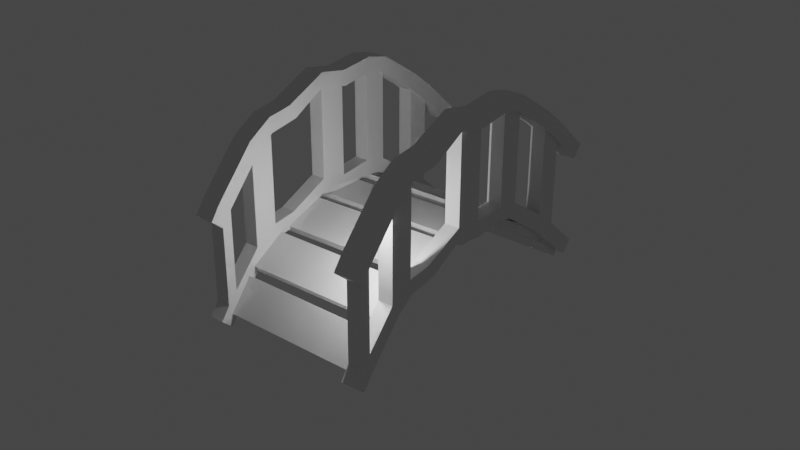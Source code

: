 # Source: bridge.blend  (saved by Blender 2.92.15; exported with 4.5.12 LTS)
import bpy
from mathutils import Matrix  # noqa: F401  (used for matrix-valued properties, if any)

bpy.ops.wm.read_factory_settings(use_empty=True)
scene = bpy.context.scene
scene.name = 'Scene'

# ---- collections
col_collection = bpy.data.collections.new('Collection'); scene.collection.children.link(col_collection)

# ---- materials (node trees are filled in below, after node groups)
mat_material = bpy.data.materials.new('Material')
mat_material.alpha_threshold = 0.0
mat_material.use_transparent_shadow = False
mat_material.line_color = (0.0, 0.0, 0.0, 1.0)

# ---- material node trees
mat_material.use_nodes = True; mat_material.node_tree.nodes.clear()
_N = mat_material.node_tree.nodes; _L = mat_material.node_tree.links
n0 = _N.new('ShaderNodeOutputMaterial'); n0.name = 'Material Output'; n0.location = (300, 300)
n1 = _N.new('ShaderNodeBsdfPrincipled'); n1.name = 'Principled BSDF'; n1.location = (10, 300)
n1.distribution = 'GGX'
n1.subsurface_method = 'BURLEY'
n1.inputs[2].default_value = 0.4
n1.inputs[3].default_value = 1.45
n1.inputs[27].default_value = (0.0, 0.0, 0.0, 1.0)
n1.inputs[28].default_value = 1.0
_L.new(n1.outputs[0], n0.inputs[0])
n0.is_active_output = True

# ---- world
world_world = bpy.data.worlds.new('World'); scene.world = world_world
world_world.use_nodes = True; world_world.node_tree.nodes.clear()
_N = world_world.node_tree.nodes; _L = world_world.node_tree.links
n0 = _N.new('ShaderNodeOutputWorld'); n0.name = 'World Output'; n0.location = (300, 300)
n1 = _N.new('ShaderNodeBackground'); n1.name = 'Background'; n1.location = (10, 300)
n1.inputs[0].default_value = (0.05088, 0.05088, 0.05088, 1.0)
_L.new(n1.outputs[0], n0.inputs[0])
n0.is_active_output = True
world_world.color = (0.05088, 0.05088, 0.05088)
world_world.use_sun_shadow = False
world_world.sun_shadow_jitter_overblur = 0.0

# ---- lights
light_light = bpy.data.lights.new('Light', 'POINT')
light_light.transmission_factor = 0.0
light_light.energy = 1000.0
light_light.shadow_soft_size = 0.1
light_light.shadow_maximum_resolution = 0.006
light_light.use_absolute_resolution = True

# ---- meshes
me_cube_008 = bpy.data.meshes.new('Cube.008')
me_cube_008.from_pydata([(-1.279, -1.198, -1.301), (-1.279, -1.198, 0.7391), (-1.279, 0.8421, -1.301), (-1.279, 0.8421, 0.7391), (1.279, -1.198, -1.301), (1.279, -1.198, 0.7391), (1.279, 0.8421, -1.301), (1.279, 0.8421, 0.7391), (-22.36, -1.319, -1.485), (-22.36, -1.319, 0.5787), (-22.36, 0.745, -1.485), (-22.36, 0.745, 0.5787), (-19.7, -1.319, -1.485), (-19.7, -1.319, 0.5787), (-19.7, 0.745, -1.485), (-19.7, 0.745, 0.5787), (-1.279, -1.161, 6.534), (-1.279, 0.8052, 5.99), (1.279, 0.8052, 5.99), (1.279, -1.161, 6.534), (-22.36, -1.282, 6.443), (-22.36, 0.7076, 5.892), (-19.7, 0.7076, 5.892), (-19.7, -1.282, 6.443), (-1.279, -0.06963, 10.13), (-1.279, 1.488, 8.811), (1.279, 1.488, 8.811), (1.279, -0.06963, 10.13), (-22.36, -0.1776, 10.08), (-22.36, 1.399, 8.747), (-19.7, 1.399, 8.747), (-19.7, -0.1776, 10.08), (-1.279, 2.081, 12.6), (-1.279, 3.966, 11.82), (1.279, 3.966, 11.82), (1.279, 2.081, 12.6), (-22.36, 1.999, 12.58), (-22.36, 3.907, 11.79), (-19.7, 3.907, 11.79), (-19.7, 1.999, 12.58), (-1.279, 4.607, 18.17), (-1.279, 5.643, 16.41), (1.279, 5.643, 16.41), (1.279, 4.607, 18.17), (-22.36, 4.555, 18.21), (-22.36, 5.603, 16.44), (-19.7, 5.603, 16.44), (-19.7, 4.555, 18.21), (-1.279, 7.89, 20.05), (-1.279, 9.402, 18.68), (1.279, 9.402, 18.68), (1.279, 7.89, 20.05), (-22.36, 7.877, 20.12), (-22.36, 9.407, 18.73), (-19.7, 9.407, 18.73), (-19.7, 7.877, 20.12), (-1.279, 11.06, 23.47), (-1.279, 12.04, 21.68), (1.279, 12.04, 21.68), (1.279, 11.06, 23.47), (-22.36, 11.09, 23.58), (-22.36, 12.08, 21.77), (-19.7, 12.08, 21.77), (-19.7, 11.09, 23.58), (-1.279, 13.94, 24.96), (-1.279, 14.22, 22.94), (1.279, 14.22, 22.94), (1.279, 13.94, 24.96), (-22.36, 14.0, 25.09), (-22.36, 14.28, 23.05), (-19.7, 14.28, 23.05), (-19.7, 14.0, 25.09), (-1.279, 20.86, 25.91), (-1.279, 21.01, 23.87), (1.279, 21.01, 23.87), (1.279, 20.86, 25.91), (-22.36, 21.0, 26.05), (-22.36, 21.16, 23.99), (-19.7, 21.16, 23.99), (-19.7, 21.0, 26.05), (-1.279, 24.76, 26.1), (-1.279, 24.73, 24.06), (1.279, 24.73, 24.06), (1.279, 24.76, 26.1), (-22.36, 24.95, 26.24), (-22.36, 24.92, 24.17), (-19.7, 24.92, 24.17), (-19.7, 24.95, 26.24), (-1.279, 31.46, 26.0), (-1.279, 31.43, 23.96), (1.279, 31.43, 23.96), (1.279, 31.46, 26.0), (-22.36, 31.73, 26.14), (-22.36, 31.7, 24.07), (-19.7, 31.7, 24.07), (-19.7, 31.73, 26.14), (-1.279, 1.053, -3.406), (-1.279, -0.9866, -3.406), (1.279, 1.053, -3.406), (1.279, -0.9866, -3.406), (-22.36, 0.9585, -3.616), (-22.36, -1.106, -3.616), (-19.7, 0.9585, -3.616), (-19.7, -1.106, -3.616), (0.4692, 9.027, -7.155), (0.4692, 10.08, -7.096), (0.4692, 9.302, -12.08), (0.4692, 10.36, -12.02), (-21.81, 9.027, -7.155), (-21.81, 10.08, -7.096), (-21.81, 9.302, -12.08), (-21.81, 10.36, -12.02), (0.4881, 10.82, -0.5014), (0.4913, 11.73, -0.8013), (0.5325, 9.106, -5.67), (0.5357, 10.01, -5.97), (-21.79, 10.84, -0.6971), (-21.79, 11.74, -0.9969), (-21.75, 9.119, -5.865), (-21.74, 10.02, -6.165), (0.4062, 14.52, 5.821), (0.4121, 15.32, 5.385), (0.533, 11.82, 0.8845), (0.539, 12.61, 0.449), (-21.87, 14.41, 5.31), (-21.86, 15.2, 4.874), (-21.74, 11.71, 0.3739), (-21.74, 12.5, -0.06163), (0.2882, 20.56, 10.64), (0.2999, 21.12, 9.971), (0.4172, 16.12, 6.937), (0.429, 16.68, 6.271), (-21.99, 20.37, 10.09), (-21.98, 20.93, 9.42), (-21.86, 15.93, 6.386), (-21.85, 16.49, 5.72), (0.1547, 27.43, 12.98), (0.1615, 27.63, 12.06), (0.211, 22.07, 11.79), (0.2177, 22.28, 10.87), (-22.12, 27.24, 12.77), (-22.12, 27.44, 11.85), (-22.07, 21.88, 11.58), (-22.06, 22.09, 10.66), (-0.05647, 34.06, 13.76), (-0.04939, 34.02, 12.75), (0.003518, 28.92, 13.98), (0.0106, 28.88, 12.97), (-22.34, 33.79, 13.62), (-22.33, 33.75, 12.6), (-22.28, 28.65, 13.84), (-22.27, 28.61, 12.82), (-0.2777, 40.41, 13.69), (-0.2708, 40.34, 12.61), (-0.2063, 35.68, 14.01), (-0.1994, 35.6, 12.92), (-22.56, 40.07, 13.58), (-22.55, 40.0, 12.49), (-22.48, 35.33, 13.89), (-22.48, 35.26, 12.81), (-1.0, 8.086, -11.4), (-1.0, 8.086, -9.401), (-1.0, 10.09, -11.4), (-1.0, 10.09, -9.401), (1.0, 8.086, -11.4), (1.0, 8.086, -9.401), (1.0, 10.09, -11.4), (1.0, 10.09, -9.401), (-22.03, 8.086, -11.4), (-22.03, 8.086, -9.401), (-22.03, 10.09, -11.4), (-22.03, 10.09, -9.401), (-20.03, 8.086, -11.4), (-20.03, 8.086, -9.401), (-20.03, 10.09, -11.4), (-20.03, 10.09, -9.401), (-1.0, 8.122, -3.719), (-1.0, 10.05, -4.252), (1.0, 10.05, -4.252), (1.0, 8.122, -3.719), (-22.03, 8.122, -3.719), (-22.03, 10.05, -4.252), (-20.03, 10.05, -4.252), (-20.03, 8.122, -3.719), (-1.0, 9.192, -0.1949), (-1.0, 10.72, -1.486), (1.0, 10.72, -1.486), (1.0, 9.192, -0.1949), (-22.03, 9.192, -0.1949), (-22.03, 10.72, -1.486), (-20.03, 10.72, -1.486), (-20.03, 9.192, -0.1949), (-1.0, 11.3, 2.228), (-1.0, 13.15, 1.464), (1.0, 13.15, 1.464), (1.0, 11.3, 2.228), (-22.03, 11.3, 2.228), (-22.03, 13.15, 1.464), (-20.03, 13.15, 1.464), (-20.03, 11.3, 2.228), (-1.0, 13.78, 7.688), (-1.0, 14.79, 5.965), (1.0, 14.79, 5.965), (1.0, 13.78, 7.688), (-22.03, 13.78, 7.688), (-22.03, 14.79, 5.965), (-20.03, 14.79, 5.965), (-20.03, 13.78, 7.688), (-1.0, 17.0, 9.532), (-1.0, 18.48, 8.189), (1.0, 18.48, 8.189), (1.0, 17.0, 9.532), (-22.03, 17.0, 9.532), (-22.03, 18.48, 8.189), (-20.03, 18.48, 8.189), (-20.03, 17.0, 9.532), (-1.0, 20.11, 12.88), (-1.0, 21.07, 11.13), (1.0, 21.07, 11.13), (1.0, 20.11, 12.88), (-22.03, 20.11, 12.88), (-22.03, 21.07, 11.13), (-20.03, 21.07, 11.13), (-20.03, 20.11, 12.88), (-1.0, 22.93, 14.35), (-1.0, 23.2, 12.37), (1.0, 23.2, 12.37), (1.0, 22.93, 14.35), (-22.03, 22.93, 14.35), (-22.03, 23.2, 12.37), (-20.03, 23.2, 12.37), (-20.03, 22.93, 14.35), (-1.0, 29.71, 15.28), (-1.0, 29.86, 13.28), (1.0, 29.86, 13.28), (1.0, 29.71, 15.28), (-22.03, 29.71, 15.28), (-22.03, 29.86, 13.28), (-20.03, 29.86, 13.28), (-20.03, 29.71, 15.28), (-1.0, 33.54, 15.46), (-1.0, 33.51, 13.46), (1.0, 33.51, 13.46), (1.0, 33.54, 15.46), (-22.03, 33.54, 15.46), (-22.03, 33.51, 13.46), (-20.03, 33.51, 13.46), (-20.03, 33.54, 15.46), (-1.0, 40.11, 15.37), (-1.0, 40.08, 13.37), (1.0, 40.08, 13.37), (1.0, 40.11, 15.37), (-22.03, 40.11, 15.37), (-22.03, 40.08, 13.37), (-20.03, 40.08, 13.37), (-20.03, 40.11, 15.37), (-1.0, 10.29, -13.47), (-1.0, 8.293, -13.47), (1.0, 10.29, -13.47), (1.0, 8.293, -13.47), (-22.03, 10.29, -13.47), (-22.03, 8.293, -13.47), (-20.03, 10.29, -13.47), (-20.03, 8.293, -13.47), (-1.0, 0.225, -2.306), (-1.0, 0.225, -0.3064), (1.0, 0.225, -0.3064), (1.0, 0.225, -2.306), (-22.03, 0.225, -2.306), (-22.03, 0.225, -0.3064), (-20.03, 0.225, -0.3064), (-20.03, 0.225, -2.306), (1.0, 0.2612, 5.375), (-1.0, 0.2612, 5.375), (-20.03, 0.2612, 5.375), (-22.03, 0.2612, 5.375), (1.0, 1.331, 8.899), (-1.0, 1.331, 8.899), (-20.03, 1.331, 8.899), (-22.03, 1.331, 8.899), (1.0, 5.917, 16.78), (-1.0, 5.917, 16.78), (-20.03, 5.917, 16.78), (-22.03, 5.917, 16.78), (1.0, 9.136, 18.63), (-1.0, 9.136, 18.63), (-20.03, 9.136, 18.63), (-22.03, 9.136, 18.63), (1.0, 12.25, 21.98), (-1.0, 12.25, 21.98), (-20.03, 12.25, 21.98), (-22.03, 12.25, 21.98), (1.0, 15.07, 23.44), (-1.0, 15.07, 23.44), (-20.03, 15.07, 23.44), (-22.03, 15.07, 23.44), (1.0, 21.85, 24.37), (-1.0, 21.85, 24.37), (-20.03, 21.85, 24.37), (-22.03, 21.85, 24.37), (1.0, 25.68, 24.56), (-1.0, 25.68, 24.56), (-20.03, 25.68, 24.56), (-22.03, 25.68, 24.56)], [], [(0, 1, 3, 2), (2, 3, 7, 6), (6, 7, 5, 4), (4, 5, 1, 0), (0, 2, 96, 97), (13, 15, 22, 23), (8, 9, 11, 10), (10, 11, 15, 14), (14, 15, 13, 12), (12, 13, 9, 8), (12, 8, 101, 103), (1, 5, 19, 16), (22, 21, 29, 30), (20, 23, 31, 28), (7, 3, 17, 18), (11, 9, 20, 21), (9, 13, 23, 20), (5, 7, 18, 19), (15, 11, 21, 22), (3, 1, 16, 17), (27, 26, 34, 35), (29, 28, 36, 37), (16, 19, 27, 24), (18, 17, 25, 26), (23, 22, 30, 31), (21, 20, 28, 29), (19, 18, 26, 27), (17, 16, 24, 25), (37, 36, 44, 45), (39, 38, 46, 47), (25, 24, 32, 33), (28, 31, 39, 36), (30, 29, 37, 38), (24, 27, 35, 32), (26, 25, 33, 34), (31, 30, 38, 39), (40, 43, 51, 48), (46, 45, 53, 54), (35, 34, 42, 43), (33, 32, 40, 41), (36, 39, 47, 44), (38, 37, 45, 46), (32, 35, 43, 40), (34, 33, 41, 42), (52, 55, 63, 60), (49, 48, 56, 57), (42, 41, 49, 50), (47, 46, 54, 55), (45, 44, 52, 53), (43, 42, 50, 51), (41, 40, 48, 49), (44, 47, 55, 52), (61, 60, 68, 69), (63, 62, 70, 71), (54, 53, 61, 62), (48, 51, 59, 56), (50, 49, 57, 58), (55, 54, 62, 63), (53, 52, 60, 61), (51, 50, 58, 59), (71, 70, 78, 79), (66, 65, 73, 74), (59, 58, 66, 67), (57, 56, 64, 65), (60, 63, 71, 68), (62, 61, 69, 70), (56, 59, 67, 64), (58, 57, 65, 66), (78, 77, 85, 86), (76, 79, 87, 84), (69, 68, 76, 77), (67, 66, 74, 75), (65, 64, 72, 73), (68, 71, 79, 76), (70, 69, 77, 78), (64, 67, 75, 72), (81, 80, 88, 89), (83, 82, 90, 91), (72, 75, 83, 80), (74, 73, 81, 82), (79, 78, 86, 87), (77, 76, 84, 85), (75, 74, 82, 83), (73, 72, 80, 81), (90, 89, 88, 91), (94, 93, 92, 95), (84, 87, 95, 92), (86, 85, 93, 94), (80, 83, 91, 88), (82, 81, 89, 90), (87, 86, 94, 95), (85, 84, 92, 93), (96, 98, 99, 97), (100, 102, 103, 101), (6, 4, 99, 98), (10, 14, 102, 100), (8, 10, 100, 101), (4, 0, 97, 99), (14, 12, 103, 102), (2, 6, 98, 96), (104, 108, 110, 106), (107, 106, 110, 111), (111, 110, 108, 109), (109, 105, 107, 111), (105, 104, 106, 107), (109, 108, 104, 105), (112, 116, 118, 114), (115, 114, 118, 119), (119, 118, 116, 117), (117, 113, 115, 119), (113, 112, 114, 115), (117, 116, 112, 113), (120, 124, 126, 122), (123, 122, 126, 127), (127, 126, 124, 125), (125, 121, 123, 127), (121, 120, 122, 123), (125, 124, 120, 121), (128, 132, 134, 130), (131, 130, 134, 135), (135, 134, 132, 133), (133, 129, 131, 135), (129, 128, 130, 131), (133, 132, 128, 129), (136, 140, 142, 138), (139, 138, 142, 143), (143, 142, 140, 141), (141, 137, 139, 143), (137, 136, 138, 139), (141, 140, 136, 137), (144, 148, 150, 146), (147, 146, 150, 151), (151, 150, 148, 149), (149, 145, 147, 151), (145, 144, 146, 147), (149, 148, 144, 145), (152, 156, 158, 154), (155, 154, 158, 159), (159, 158, 156, 157), (157, 153, 155, 159), (153, 152, 154, 155), (157, 156, 152, 153), (160, 161, 163, 162), (162, 163, 167, 166), (166, 167, 165, 164), (179, 187, 276, 272), (160, 162, 256, 257), (173, 175, 182, 183), (168, 169, 171, 170), (170, 171, 175, 174), (174, 175, 173, 172), (247, 244, 303, 302), (172, 168, 261, 263), (161, 165, 179, 176), (182, 181, 189, 190), (165, 161, 265, 266), (167, 163, 177, 178), (171, 169, 180, 181), (169, 173, 183, 180), (165, 167, 178, 179), (175, 171, 181, 182), (163, 161, 176, 177), (187, 186, 194, 195), (189, 188, 196, 197), (211, 208, 285, 284), (178, 177, 185, 186), (183, 182, 190, 191), (181, 180, 188, 189), (179, 178, 186, 187), (177, 176, 184, 185), (197, 196, 204, 205), (199, 198, 206, 207), (185, 184, 192, 193), (188, 191, 199, 196), (190, 189, 197, 198), (184, 187, 195, 192), (186, 185, 193, 194), (191, 190, 198, 199), (160, 164, 267, 264), (206, 205, 213, 214), (195, 194, 202, 203), (193, 192, 200, 201), (196, 199, 207, 204), (198, 197, 205, 206), (192, 195, 203, 200), (194, 193, 201, 202), (212, 215, 223, 220), (209, 208, 216, 217), (202, 201, 209, 210), (207, 206, 214, 215), (205, 204, 212, 213), (203, 202, 210, 211), (201, 200, 208, 209), (173, 169, 269, 270), (221, 220, 228, 229), (223, 222, 230, 231), (214, 213, 221, 222), (208, 211, 219, 216), (210, 209, 217, 218), (215, 214, 222, 223), (213, 212, 220, 221), (211, 210, 218, 219), (231, 230, 238, 239), (226, 225, 233, 234), (219, 218, 226, 227), (217, 216, 224, 225), (228, 220, 291, 295), (222, 221, 229, 230), (212, 204, 283, 287), (218, 217, 225, 226), (238, 237, 245, 246), (164, 165, 266, 267), (229, 228, 236, 237), (227, 226, 234, 235), (225, 224, 232, 233), (228, 231, 239, 236), (230, 229, 237, 238), (224, 227, 235, 232), (241, 240, 248, 249), (243, 242, 250, 251), (236, 239, 298, 299), (234, 233, 241, 242), (239, 238, 246, 247), (237, 236, 244, 245), (235, 234, 242, 243), (233, 232, 240, 241), (250, 249, 248, 251), (254, 253, 252, 255), (244, 247, 255, 252), (246, 245, 253, 254), (240, 243, 251, 248), (242, 241, 249, 250), (247, 246, 254, 255), (245, 244, 252, 253), (256, 258, 259, 257), (260, 262, 263, 261), (166, 164, 259, 258), (170, 174, 262, 260), (168, 170, 260, 261), (164, 160, 257, 259), (174, 172, 263, 262), (162, 166, 258, 256), (267, 266, 265, 264), (271, 270, 269, 268), (275, 274, 278, 279), (273, 272, 276, 277), (281, 280, 284, 285), (283, 282, 286, 287), (291, 290, 294, 295), (289, 288, 292, 293), (299, 298, 302, 303), (297, 296, 300, 301), (204, 207, 282, 283), (219, 227, 292, 288), (239, 247, 302, 298), (184, 176, 273, 277), (169, 168, 268, 269), (216, 219, 288, 289), (224, 216, 289, 293), (244, 236, 299, 303), (176, 179, 272, 273), (161, 160, 264, 265), (215, 212, 287, 286), (227, 224, 293, 292), (187, 184, 277, 276), (235, 243, 300, 296), (220, 223, 290, 291), (240, 232, 297, 301), (203, 211, 284, 280), (180, 183, 274, 275), (232, 235, 296, 297), (208, 200, 281, 285), (231, 228, 295, 294), (191, 188, 279, 278), (243, 240, 301, 300), (172, 173, 270, 271), (183, 191, 278, 274), (200, 203, 280, 281), (207, 215, 286, 282), (223, 231, 294, 290), (168, 172, 271, 268), (188, 180, 275, 279)])
_uv = me_cube_008.uv_layers.new(name='UVMap')
_uv.uv.foreach_set('vector', [0.375, 0.0, 0.625, 0.0, 0.625, 0.25, 0.375, 0.25, 0.375, 0.25, 0.625, 0.25, 0.625, 0.5, 0.375, 0.5, 0.375, 0.5, 0.625, 0.5, 0.625, 0.75, 0.375, 0.75, 0.375, 0.75, 0.625, 0.75, 0.625, 1.0, 0.375, 1.0, 0.375, 0.0, 0.375, 0.25, 0.375, 0.25, 0.375, 0.0, 0.625, 0.75, 0.625, 0.5, 0.625, 0.5, 0.625, 0.75, 0.375, 0.0, 0.625, 0.0, 0.625, 0.25, 0.375, 0.25, 0.375, 0.25, 0.625, 0.25, 0.625, 0.5, 0.375, 0.5, 0.375, 0.5, 0.625, 0.5, 0.625, 0.75, 0.375, 0.75, 0.375, 0.75, 0.625, 0.75, 0.625, 1.0, 0.375, 1.0, 0.375, 0.75, 0.375, 1.0, 0.375, 1.0, 0.375, 0.75, 0.625, 1.0, 0.625, 0.75, 0.625, 0.75, 0.625, 1.0, 0.625, 0.5, 0.625, 0.25, 0.625, 0.25, 0.625, 0.5, 0.625, 1.0, 0.625, 0.75, 0.625, 0.75, 0.625, 1.0, 0.625, 0.5, 0.625, 0.25, 0.625, 0.25, 0.625, 0.5, 0.625, 0.25, 0.625, 0.0, 0.625, 0.0, 0.625, 0.25, 0.625, 1.0, 0.625, 0.75, 0.625, 0.75, 0.625, 1.0, 0.625, 0.75, 0.625, 0.5, 0.625, 0.5, 0.625, 0.75, 0.625, 0.5, 0.625, 0.25, 0.625, 0.25, 0.625, 0.5, 0.625, 0.25, 0.625, 0.0, 0.625, 0.0, 0.625, 0.25, 0.625, 0.75, 0.625, 0.5, 0.625, 0.5, 0.625, 0.75, 0.625, 0.25, 0.625, 0.0, 0.625, 0.0, 0.625, 0.25, 0.625, 1.0, 0.625, 0.75, 0.625, 0.75, 0.625, 1.0, 0.625, 0.5, 0.625, 0.25, 0.625, 0.25, 0.625, 0.5, 0.625, 0.75, 0.625, 0.5, 0.625, 0.5, 0.625, 0.75, 0.625, 0.25, 0.625, 0.0, 0.625, 0.0, 0.625, 0.25, 0.625, 0.75, 0.625, 0.5, 0.625, 0.5, 0.625, 0.75, 0.625, 0.25, 0.625, 0.0, 0.625, 0.0, 0.625, 0.25, 0.625, 0.25, 0.625, 0.0, 0.625, 0.0, 0.625, 0.25, 0.625, 0.75, 0.625, 0.5, 0.625, 0.5, 0.625, 0.75, 0.625, 0.25, 0.625, 0.0, 0.625, 0.0, 0.625, 0.25, 0.625, 1.0, 0.625, 0.75, 0.625, 0.75, 0.625, 1.0, 0.625, 0.5, 0.625, 0.25, 0.625, 0.25, 0.625, 0.5, 0.625, 1.0, 0.625, 0.75, 0.625, 0.75, 0.625, 1.0, 0.625, 0.5, 0.625, 0.25, 0.625, 0.25, 0.625, 0.5, 0.625, 0.75, 0.625, 0.5, 0.625, 0.5, 0.625, 0.75, 0.625, 1.0, 0.625, 0.75, 0.625, 0.75, 0.625, 1.0, 0.625, 0.5, 0.625, 0.25, 0.625, 0.25, 0.625, 0.5, 0.625, 0.75, 0.625, 0.5, 0.625, 0.5, 0.625, 0.75, 0.625, 0.25, 0.625, 0.0, 0.625, 0.0, 0.625, 0.25, 0.625, 1.0, 0.625, 0.75, 0.625, 0.75, 0.625, 1.0, 0.625, 0.5, 0.625, 0.25, 0.625, 0.25, 0.625, 0.5, 0.625, 1.0, 0.625, 0.75, 0.625, 0.75, 0.625, 1.0, 0.625, 0.5, 0.625, 0.25, 0.625, 0.25, 0.625, 0.5, 0.625, 1.0, 0.625, 0.75, 0.625, 0.75, 0.625, 1.0, 0.625, 0.25, 0.625, 0.0, 0.625, 0.0, 0.625, 0.25, 0.625, 0.5, 0.625, 0.25, 0.625, 0.25, 0.625, 0.5, 0.625, 0.75, 0.625, 0.5, 0.625, 0.5, 0.625, 0.75, 0.625, 0.25, 0.625, 0.0, 0.625, 0.0, 0.625, 0.25, 0.625, 0.75, 0.625, 0.5, 0.625, 0.5, 0.625, 0.75, 0.625, 0.25, 0.625, 0.0, 0.625, 0.0, 0.625, 0.25, 0.625, 1.0, 0.625, 0.75, 0.625, 0.75, 0.625, 1.0, 0.625, 0.25, 0.625, 0.0, 0.625, 0.0, 0.625, 0.25, 0.625, 0.75, 0.625, 0.5, 0.625, 0.5, 0.625, 0.75, 0.625, 0.5, 0.625, 0.25, 0.625, 0.25, 0.625, 0.5, 0.625, 1.0, 0.625, 0.75, 0.625, 0.75, 0.625, 1.0, 0.625, 0.5, 0.625, 0.25, 0.625, 0.25, 0.625, 0.5, 0.625, 0.75, 0.625, 0.5, 0.625, 0.5, 0.625, 0.75, 0.625, 0.25, 0.625, 0.0, 0.625, 0.0, 0.625, 0.25, 0.625, 0.75, 0.625, 0.5, 0.625, 0.5, 0.625, 0.75, 0.625, 0.75, 0.625, 0.5, 0.625, 0.5, 0.625, 0.75, 0.625, 0.5, 0.625, 0.25, 0.625, 0.25, 0.625, 0.5, 0.625, 0.75, 0.625, 0.5, 0.625, 0.5, 0.625, 0.75, 0.625, 0.25, 0.625, 0.0, 0.625, 0.0, 0.625, 0.25, 0.625, 1.0, 0.625, 0.75, 0.625, 0.75, 0.625, 1.0, 0.625, 0.5, 0.625, 0.25, 0.625, 0.25, 0.625, 0.5, 0.625, 1.0, 0.625, 0.75, 0.625, 0.75, 0.625, 1.0, 0.625, 0.5, 0.625, 0.25, 0.625, 0.25, 0.625, 0.5, 0.625, 0.5, 0.625, 0.25, 0.625, 0.25, 0.625, 0.5, 0.625, 1.0, 0.625, 0.75, 0.625, 0.75, 0.625, 1.0, 0.625, 0.25, 0.625, 0.0, 0.625, 0.0, 0.625, 0.25, 0.625, 0.75, 0.625, 0.5, 0.625, 0.5, 0.625, 0.75, 0.625, 0.25, 0.625, 0.0, 0.625, 0.0, 0.625, 0.25, 0.625, 1.0, 0.625, 0.75, 0.625, 0.75, 0.625, 1.0, 0.625, 0.5, 0.625, 0.25, 0.625, 0.25, 0.625, 0.5, 0.625, 1.0, 0.625, 0.75, 0.625, 0.75, 0.625, 1.0, 0.625, 0.25, 0.625, 0.0, 0.625, 0.0, 0.625, 0.25, 0.625, 0.75, 0.625, 0.5, 0.625, 0.5, 0.625, 0.75, 0.625, 1.0, 0.625, 0.75, 0.625, 0.75, 0.625, 1.0, 0.625, 0.5, 0.625, 0.25, 0.625, 0.25, 0.625, 0.5, 0.625, 0.75, 0.625, 0.5, 0.625, 0.5, 0.625, 0.75, 0.625, 0.25, 0.625, 0.0, 0.625, 0.0, 0.625, 0.25, 0.625, 0.75, 0.625, 0.5, 0.625, 0.5, 0.625, 0.75, 0.625, 0.25, 0.625, 0.0, 0.625, 0.0, 0.625, 0.25, 0.625, 0.5, 0.875, 0.5, 0.875, 0.75, 0.625, 0.75, 0.625, 0.5, 0.875, 0.5, 0.875, 0.75, 0.625, 0.75, 0.625, 1.0, 0.625, 0.75, 0.625, 0.75, 0.625, 1.0, 0.625, 0.5, 0.625, 0.25, 0.625, 0.25, 0.625, 0.5, 0.625, 1.0, 0.625, 0.75, 0.625, 0.75, 0.625, 1.0, 0.625, 0.5, 0.625, 0.25, 0.625, 0.25, 0.625, 0.5, 0.625, 0.75, 0.625, 0.5, 0.625, 0.5, 0.625, 0.75, 0.625, 0.25, 0.625, 0.0, 0.625, 0.0, 0.625, 0.25, 0.125, 0.5, 0.375, 0.5, 0.375, 0.75, 0.125, 0.75, 0.125, 0.5, 0.375, 0.5, 0.375, 0.75, 0.125, 0.75, 0.375, 0.5, 0.375, 0.75, 0.375, 0.75, 0.375, 0.5, 0.375, 0.25, 0.375, 0.5, 0.375, 0.5, 0.375, 0.25, 0.375, 0.0, 0.375, 0.25, 0.375, 0.25, 0.375, 0.0, 0.375, 0.75, 0.375, 1.0, 0.375, 1.0, 0.375, 0.75, 0.375, 0.5, 0.375, 0.75, 0.375, 0.75, 0.375, 0.5, 0.375, 0.25, 0.375, 0.5, 0.375, 0.5, 0.375, 0.25, 0.625, 0.5, 0.875, 0.5, 0.875, 0.75, 0.625, 0.75, 0.375, 0.75, 0.625, 0.75, 0.625, 1.0, 0.375, 1.0, 0.375, 0.0, 0.625, 0.0, 0.625, 0.25, 0.375, 0.25, 0.125, 0.5, 0.375, 0.5, 0.375, 0.75, 0.125, 0.75, 0.375, 0.5, 0.625, 0.5, 0.625, 0.75, 0.375, 0.75, 0.375, 0.25, 0.625, 0.25, 0.625, 0.5, 0.375, 0.5, 0.625, 0.5, 0.875, 0.5, 0.875, 0.75, 0.625, 0.75, 0.375, 0.75, 0.625, 0.75, 0.625, 1.0, 0.375, 1.0, 0.375, 0.0, 0.625, 0.0, 0.625, 0.25, 0.375, 0.25, 0.125, 0.5, 0.375, 0.5, 0.375, 0.75, 0.125, 0.75, 0.375, 0.5, 0.625, 0.5, 0.625, 0.75, 0.375, 0.75, 0.375, 0.25, 0.625, 0.25, 0.625, 0.5, 0.375, 0.5, 0.625, 0.5, 0.875, 0.5, 0.875, 0.75, 0.625, 0.75, 0.375, 0.75, 0.625, 0.75, 0.625, 1.0, 0.375, 1.0, 0.375, 0.0, 0.625, 0.0, 0.625, 0.25, 0.375, 0.25, 0.125, 0.5, 0.375, 0.5, 0.375, 0.75, 0.125, 0.75, 0.375, 0.5, 0.625, 0.5, 0.625, 0.75, 0.375, 0.75, 0.375, 0.25, 0.625, 0.25, 0.625, 0.5, 0.375, 0.5, 0.625, 0.5, 0.875, 0.5, 0.875, 0.75, 0.625, 0.75, 0.375, 0.75, 0.625, 0.75, 0.625, 1.0, 0.375, 1.0, 0.375, 0.0, 0.625, 0.0, 0.625, 0.25, 0.375, 0.25, 0.125, 0.5, 0.375, 0.5, 0.375, 0.75, 0.125, 0.75, 0.375, 0.5, 0.625, 0.5, 0.625, 0.75, 0.375, 0.75, 0.375, 0.25, 0.625, 0.25, 0.625, 0.5, 0.375, 0.5, 0.625, 0.5, 0.875, 0.5, 0.875, 0.75, 0.625, 0.75, 0.375, 0.75, 0.625, 0.75, 0.625, 1.0, 0.375, 1.0, 0.375, 0.0, 0.625, 0.0, 0.625, 0.25, 0.375, 0.25, 0.125, 0.5, 0.375, 0.5, 0.375, 0.75, 0.125, 0.75, 0.375, 0.5, 0.625, 0.5, 0.625, 0.75, 0.375, 0.75, 0.375, 0.25, 0.625, 0.25, 0.625, 0.5, 0.375, 0.5, 0.625, 0.5, 0.875, 0.5, 0.875, 0.75, 0.625, 0.75, 0.375, 0.75, 0.625, 0.75, 0.625, 1.0, 0.375, 1.0, 0.375, 0.0, 0.625, 0.0, 0.625, 0.25, 0.375, 0.25, 0.125, 0.5, 0.375, 0.5, 0.375, 0.75, 0.125, 0.75, 0.375, 0.5, 0.625, 0.5, 0.625, 0.75, 0.375, 0.75, 0.375, 0.25, 0.625, 0.25, 0.625, 0.5, 0.375, 0.5, 0.625, 0.5, 0.875, 0.5, 0.875, 0.75, 0.625, 0.75, 0.375, 0.75, 0.625, 0.75, 0.625, 1.0, 0.375, 1.0, 0.375, 0.0, 0.625, 0.0, 0.625, 0.25, 0.375, 0.25, 0.125, 0.5, 0.375, 0.5, 0.375, 0.75, 0.125, 0.75, 0.375, 0.5, 0.625, 0.5, 0.625, 0.75, 0.375, 0.75, 0.375, 0.25, 0.625, 0.25, 0.625, 0.5, 0.375, 0.5, 0.375, 0.0, 0.625, 0.0, 0.625, 0.25, 0.375, 0.25, 0.375, 0.25, 0.625, 0.25, 0.625, 0.5, 0.375, 0.5, 0.375, 0.5, 0.625, 0.5, 0.625, 0.75, 0.375, 0.75, 0.625, 0.75, 0.625, 0.75, 0.625, 0.75, 0.625, 0.75, 0.375, 0.0, 0.375, 0.25, 0.375, 0.25, 0.375, 0.0, 0.625, 0.75, 0.625, 0.5, 0.625, 0.5, 0.625, 0.75, 0.375, 0.0, 0.625, 0.0, 0.625, 0.25, 0.375, 0.25, 0.375, 0.25, 0.625, 0.25, 0.625, 0.5, 0.375, 0.5, 0.375, 0.5, 0.625, 0.5, 0.625, 0.75, 0.375, 0.75, 0.625, 0.75, 0.625, 1.0, 0.625, 1.0, 0.625, 0.75, 0.375, 0.75, 0.375, 1.0, 0.375, 1.0, 0.375, 0.75, 0.625, 1.0, 0.625, 0.75, 0.625, 0.75, 0.625, 1.0, 0.625, 0.5, 0.625, 0.25, 0.625, 0.25, 0.625, 0.5, 0.625, 0.75, 0.625, 1.0, 0.625, 1.0, 0.625, 0.75, 0.625, 0.5, 0.625, 0.25, 0.625, 0.25, 0.625, 0.5, 0.625, 0.25, 0.625, 0.0, 0.625, 0.0, 0.625, 0.25, 0.625, 1.0, 0.625, 0.75, 0.625, 0.75, 0.625, 1.0, 0.625, 0.75, 0.625, 0.5, 0.625, 0.5, 0.625, 0.75, 0.625, 0.5, 0.625, 0.25, 0.625, 0.25, 0.625, 0.5, 0.625, 0.25, 0.625, 0.0, 0.625, 0.0, 0.625, 0.25, 0.625, 0.75, 0.625, 0.5, 0.625, 0.5, 0.625, 0.75, 0.625, 0.25, 0.625, 0.0, 0.625, 0.0, 0.625, 0.25, 0.625, 0.75, 0.625, 1.0, 0.625, 1.0, 0.625, 0.75, 0.625, 0.5, 0.625, 0.25, 0.625, 0.25, 0.625, 0.5, 0.625, 0.75, 0.625, 0.5, 0.625, 0.5, 0.625, 0.75, 0.625, 0.25, 0.625, 0.0, 0.625, 0.0, 0.625, 0.25, 0.625, 0.75, 0.625, 0.5, 0.625, 0.5, 0.625, 0.75, 0.625, 0.25, 0.625, 0.0, 0.625, 0.0, 0.625, 0.25, 0.625, 0.25, 0.625, 0.0, 0.625, 0.0, 0.625, 0.25, 0.625, 0.75, 0.625, 0.5, 0.625, 0.5, 0.625, 0.75, 0.625, 0.25, 0.625, 0.0, 0.625, 0.0, 0.625, 0.25, 0.625, 1.0, 0.625, 0.75, 0.625, 0.75, 0.625, 1.0, 0.625, 0.5, 0.625, 0.25, 0.625, 0.25, 0.625, 0.5, 0.625, 1.0, 0.625, 0.75, 0.625, 0.75, 0.625, 1.0, 0.625, 0.5, 0.625, 0.25, 0.625, 0.25, 0.625, 0.5, 0.625, 0.75, 0.625, 0.5, 0.625, 0.5, 0.625, 0.75, 0.375, 1.0, 0.375, 0.75, 0.375, 0.75, 0.375, 1.0, 0.625, 0.5, 0.625, 0.25, 0.625, 0.25, 0.625, 0.5, 0.625, 0.75, 0.625, 0.5, 0.625, 0.5, 0.625, 0.75, 0.625, 0.25, 0.625, 0.0, 0.625, 0.0, 0.625, 0.25, 0.625, 1.0, 0.625, 0.75, 0.625, 0.75, 0.625, 1.0, 0.625, 0.5, 0.625, 0.25, 0.625, 0.25, 0.625, 0.5, 0.625, 1.0, 0.625, 0.75, 0.625, 0.75, 0.625, 1.0, 0.625, 0.5, 0.625, 0.25, 0.625, 0.25, 0.625, 0.5, 0.625, 1.0, 0.625, 0.75, 0.625, 0.75, 0.625, 1.0, 0.625, 0.25, 0.625, 0.0, 0.625, 0.0, 0.625, 0.25, 0.625, 0.5, 0.625, 0.25, 0.625, 0.25, 0.625, 0.5, 0.625, 0.75, 0.625, 0.5, 0.625, 0.5, 0.625, 0.75, 0.625, 0.25, 0.625, 0.0, 0.625, 0.0, 0.625, 0.25, 0.625, 0.75, 0.625, 0.5, 0.625, 0.5, 0.625, 0.75, 0.625, 0.25, 0.625, 0.0, 0.625, 0.0, 0.625, 0.25, 0.625, 0.75, 0.625, 1.0, 0.625, 1.0, 0.625, 0.75, 0.625, 0.25, 0.625, 0.0, 0.625, 0.0, 0.625, 0.25, 0.625, 0.75, 0.625, 0.5, 0.625, 0.5, 0.625, 0.75, 0.625, 0.5, 0.625, 0.25, 0.625, 0.25, 0.625, 0.5, 0.625, 1.0, 0.625, 0.75, 0.625, 0.75, 0.625, 1.0, 0.625, 0.5, 0.625, 0.25, 0.625, 0.25, 0.625, 0.5, 0.625, 0.75, 0.625, 0.5, 0.625, 0.5, 0.625, 0.75, 0.625, 0.25, 0.625, 0.0, 0.625, 0.0, 0.625, 0.25, 0.625, 0.75, 0.625, 0.5, 0.625, 0.5, 0.625, 0.75, 0.625, 0.75, 0.625, 0.5, 0.625, 0.5, 0.625, 0.75, 0.625, 0.5, 0.625, 0.25, 0.625, 0.25, 0.625, 0.5, 0.625, 0.75, 0.625, 0.5, 0.625, 0.5, 0.625, 0.75, 0.625, 0.25, 0.625, 0.0, 0.625, 0.0, 0.625, 0.25, 0.625, 0.0, 0.625, 0.0, 0.625, 0.0, 0.625, 0.0, 0.625, 0.5, 0.625, 0.25, 0.625, 0.25, 0.625, 0.5, 0.625, 0.0, 0.625, 0.0, 0.625, 0.0, 0.625, 0.0, 0.625, 0.5, 0.625, 0.25, 0.625, 0.25, 0.625, 0.5, 0.625, 0.5, 0.625, 0.25, 0.625, 0.25, 0.625, 0.5, 0.375, 0.75, 0.625, 0.75, 0.625, 0.75, 0.375, 0.75, 0.625, 0.25, 0.625, 0.0, 0.625, 0.0, 0.625, 0.25, 0.625, 0.75, 0.625, 0.5, 0.625, 0.5, 0.625, 0.75, 0.625, 0.25, 0.625, 0.0, 0.625, 0.0, 0.625, 0.25, 0.625, 1.0, 0.625, 0.75, 0.625, 0.75, 0.625, 1.0, 0.625, 0.5, 0.625, 0.25, 0.625, 0.25, 0.625, 0.5, 0.625, 1.0, 0.625, 0.75, 0.625, 0.75, 0.625, 1.0, 0.625, 0.25, 0.625, 0.0, 0.625, 0.0, 0.625, 0.25, 0.625, 0.75, 0.625, 0.5, 0.625, 0.5, 0.625, 0.75, 0.625, 1.0, 0.625, 0.75, 0.625, 0.75, 0.625, 1.0, 0.625, 0.5, 0.625, 0.25, 0.625, 0.25, 0.625, 0.5, 0.625, 0.75, 0.625, 0.5, 0.625, 0.5, 0.625, 0.75, 0.625, 0.25, 0.625, 0.0, 0.625, 0.0, 0.625, 0.25, 0.625, 0.75, 0.625, 0.5, 0.625, 0.5, 0.625, 0.75, 0.625, 0.25, 0.625, 0.0, 0.625, 0.0, 0.625, 0.25, 0.625, 0.5, 0.875, 0.5, 0.875, 0.75, 0.625, 0.75, 0.625, 0.5, 0.875, 0.5, 0.875, 0.75, 0.625, 0.75, 0.625, 1.0, 0.625, 0.75, 0.625, 0.75, 0.625, 1.0, 0.625, 0.5, 0.625, 0.25, 0.625, 0.25, 0.625, 0.5, 0.625, 1.0, 0.625, 0.75, 0.625, 0.75, 0.625, 1.0, 0.625, 0.5, 0.625, 0.25, 0.625, 0.25, 0.625, 0.5, 0.625, 0.75, 0.625, 0.5, 0.625, 0.5, 0.625, 0.75, 0.625, 0.25, 0.625, 0.0, 0.625, 0.0, 0.625, 0.25, 0.125, 0.5, 0.375, 0.5, 0.375, 0.75, 0.125, 0.75, 0.125, 0.5, 0.375, 0.5, 0.375, 0.75, 0.125, 0.75, 0.375, 0.5, 0.375, 0.75, 0.375, 0.75, 0.375, 0.5, 0.375, 0.25, 0.375, 0.5, 0.375, 0.5, 0.375, 0.25, 0.375, 0.0, 0.375, 0.25, 0.375, 0.25, 0.375, 0.0, 0.375, 0.75, 0.375, 1.0, 0.375, 1.0, 0.375, 0.75, 0.375, 0.5, 0.375, 0.75, 0.375, 0.75, 0.375, 0.5, 0.375, 0.25, 0.375, 0.5, 0.375, 0.5, 0.375, 0.25, 0.375, 0.75, 0.625, 0.75, 0.625, 1.0, 0.375, 1.0, 0.375, 0.75, 0.625, 0.75, 0.625, 1.0, 0.375, 1.0, 0.625, 1.0, 0.625, 0.75, 0.625, 0.75, 0.625, 1.0, 0.625, 1.0, 0.625, 0.75, 0.625, 0.75, 0.625, 1.0, 0.625, 1.0, 0.625, 0.75, 0.625, 0.75, 0.625, 1.0, 0.625, 1.0, 0.625, 0.75, 0.625, 0.75, 0.625, 1.0, 0.625, 1.0, 0.625, 0.75, 0.625, 0.75, 0.625, 1.0, 0.625, 1.0, 0.625, 0.75, 0.625, 0.75, 0.625, 1.0, 0.625, 1.0, 0.625, 0.75, 0.625, 0.75, 0.625, 1.0, 0.625, 1.0, 0.625, 0.75, 0.625, 0.75, 0.625, 1.0, 0.625, 1.0, 0.625, 0.75, 0.625, 0.75, 0.625, 1.0, 0.625, 0.75, 0.625, 0.75, 0.625, 0.75, 0.625, 0.75, 0.625, 0.75, 0.625, 0.75, 0.625, 0.75, 0.625, 0.75, 0.625, 0.0, 0.625, 0.0, 0.625, 0.0, 0.625, 0.0, 0.625, 0.0, 0.375, 0.0, 0.375, 0.0, 0.625, 0.0, 0.625, 1.0, 0.625, 0.75, 0.625, 0.75, 0.625, 1.0, 0.625, 0.0, 0.625, 0.0, 0.625, 0.0, 0.625, 0.0, 0.625, 0.0, 0.625, 0.0, 0.625, 0.0, 0.625, 0.0, 0.625, 1.0, 0.625, 0.75, 0.625, 0.75, 0.625, 1.0, 0.625, 0.0, 0.375, 0.0, 0.375, 0.0, 0.625, 0.0, 0.625, 0.75, 0.625, 1.0, 0.625, 1.0, 0.625, 0.75, 0.625, 0.75, 0.625, 1.0, 0.625, 1.0, 0.625, 0.75, 0.625, 0.75, 0.625, 1.0, 0.625, 1.0, 0.625, 0.75, 0.625, 0.75, 0.625, 0.75, 0.625, 0.75, 0.625, 0.75, 0.625, 1.0, 0.625, 0.75, 0.625, 0.75, 0.625, 1.0, 0.625, 0.0, 0.625, 0.0, 0.625, 0.0, 0.625, 0.0, 0.625, 0.75, 0.625, 0.75, 0.625, 0.75, 0.625, 0.75, 0.625, 1.0, 0.625, 0.75, 0.625, 0.75, 0.625, 1.0, 0.625, 1.0, 0.625, 0.75, 0.625, 0.75, 0.625, 1.0, 0.625, 0.0, 0.625, 0.0, 0.625, 0.0, 0.625, 0.0, 0.625, 0.75, 0.625, 1.0, 0.625, 1.0, 0.625, 0.75, 0.625, 0.75, 0.625, 1.0, 0.625, 1.0, 0.625, 0.75, 0.625, 0.75, 0.625, 1.0, 0.625, 1.0, 0.625, 0.75, 0.375, 0.75, 0.625, 0.75, 0.625, 0.75, 0.375, 0.75, 0.625, 0.75, 0.625, 0.75, 0.625, 0.75, 0.625, 0.75, 0.625, 1.0, 0.625, 0.75, 0.625, 0.75, 0.625, 1.0, 0.625, 0.75, 0.625, 0.75, 0.625, 0.75, 0.625, 0.75, 0.625, 0.75, 0.625, 0.75, 0.625, 0.75, 0.625, 0.75, 0.375, 1.0, 0.375, 0.75, 0.375, 0.75, 0.375, 1.0, 0.625, 0.0, 0.625, 0.0, 0.625, 0.0, 0.625, 0.0])
me_cube_008.materials.append(mat_material)
me_cube_008.use_remesh_fix_poles = True
me_cube_008.use_remesh_preserve_attributes = False
me_cube_008.use_mirror_vertex_groups = False
me_cube_008.update()

# ---- objects
ob_light = bpy.data.objects.new('Light', light_light)
ob_bridge = bpy.data.objects.new('Bridge', me_cube_008)

# ---- transforms, parenting, visibility, modifiers, constraints
ob_light.location = (4.076, -0.5385, 5.904)
ob_light.rotation_euler = (0.6503, 0.05522, 1.866)
ob_light.scale = (1.309, 1.015, 1.018)
ob_light.lock_rotations_4d = False
ob_light.empty_display_type = 'ARROWS'
ob_light.color = (0.0, 0.0, 0.0, 0.0)
ob_light.lineart.crease_threshold = 0.0
ob_bridge.location = (4.925, -2.338, 6.276)
ob_bridge.rotation_euler = (-0.7181, -1.461e-16, 5.483e-17)
ob_bridge.scale = (0.4616, 0.4616, 0.4616)
ob_bridge.lineart.crease_threshold = 0.0

# ---- collection membership
col_collection.objects.link(ob_light)
col_collection.objects.link(ob_bridge)

# ---- scene / render settings (as saved in the file)
scene.frame_start = 1; scene.frame_end = 250; scene.frame_set(1)
scene.render.engine = 'BLENDER_EEVEE_NEXT'
scene.cycles.samples = 128
scene.cycles.sampling_pattern = 'TABULATED_SOBOL'
scene.cycles.use_adaptive_sampling = False
scene.cycles.use_light_tree = False
scene.view_settings.view_transform = 'Filmic'
bpy.context.view_layer.update()

# ---- added for rendering (the .blend has no active camera): camera
cam_auto = bpy.data.cameras.new('AutoCamera')
cam_auto.lens = 50.0
cam_auto.sensor_width = 36.0
cam_auto.clip_end = 1000.0
ob_auto_camera = bpy.data.objects.new('AutoCamera', cam_auto)
scene.collection.objects.link(ob_auto_camera)
ob_auto_camera.location = (36.1775, -36.9985, 31.4898)
ob_auto_camera.rotation_euler = (1.09748, -7.21219e-08, 0.694738)
scene.camera = ob_auto_camera
bpy.context.view_layer.update()
